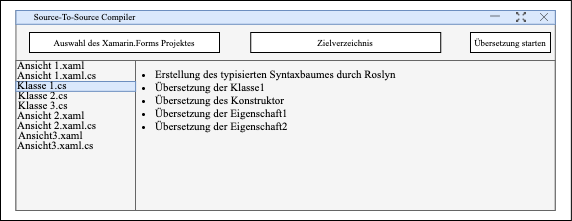

The diagram above was exported from draw.io. Its source (the exported page's mxGraphModel, read from the mxfile embedded in the PNG):
<mxGraphModel dx="742" dy="386" grid="1" gridSize="10" guides="1" tooltips="1" connect="1" arrows="1" fold="1" page="1" pageScale="1" pageWidth="827" pageHeight="1169" math="0" shadow="0">
  <root>
    <mxCell id="0" />
    <mxCell id="1" parent="0" />
    <mxCell id="QiLmsrUP4hoCKyAe9iyC-1" value="" style="rounded=0;whiteSpace=wrap;html=1;fontFamily=Times New Roman;fontSize=9;" vertex="1" parent="1">
      <mxGeometry x="90" y="140" width="570.865" height="220" as="geometry" />
    </mxCell>
    <mxCell id="QiLmsrUP4hoCKyAe9iyC-3" value="" style="rounded=0;whiteSpace=wrap;html=1;fontFamily=Times New Roman;fontSize=9;fillColor=#f5f5f5;strokeColor=#666666;fontColor=#333333;" vertex="1" parent="1">
      <mxGeometry x="105.44" y="150" width="539.369" height="200" as="geometry" />
    </mxCell>
    <mxCell id="QiLmsrUP4hoCKyAe9iyC-4" value="" style="rounded=0;whiteSpace=wrap;html=1;fontFamily=Times New Roman;fontSize=9;" vertex="1" parent="1">
      <mxGeometry x="119" y="172" width="190" height="20" as="geometry" />
    </mxCell>
    <mxCell id="QiLmsrUP4hoCKyAe9iyC-5" value="Zielverzeichnis" style="rounded=0;whiteSpace=wrap;html=1;fontFamily=Times New Roman;fontSize=9;" vertex="1" parent="1">
      <mxGeometry x="340.24" y="172" width="190" height="20" as="geometry" />
    </mxCell>
    <mxCell id="QiLmsrUP4hoCKyAe9iyC-6" value="Übersetzung starten" style="rounded=0;whiteSpace=wrap;html=1;fontFamily=Times New Roman;fontSize=9;" vertex="1" parent="1">
      <mxGeometry x="560" y="172" width="80" height="20" as="geometry" />
    </mxCell>
    <mxCell id="QiLmsrUP4hoCKyAe9iyC-7" value="" style="endArrow=none;html=1;entryX=1;entryY=0.25;entryDx=0;entryDy=0;exitX=0;exitY=0.25;exitDx=0;exitDy=0;fontFamily=Times New Roman;fontSize=9;" edge="1" parent="1" source="QiLmsrUP4hoCKyAe9iyC-3" target="QiLmsrUP4hoCKyAe9iyC-3">
      <mxGeometry width="50" height="50" relative="1" as="geometry">
        <mxPoint x="380" y="280" as="sourcePoint" />
        <mxPoint x="430" y="230" as="targetPoint" />
      </mxGeometry>
    </mxCell>
    <mxCell id="QiLmsrUP4hoCKyAe9iyC-9" value="" style="rounded=0;whiteSpace=wrap;html=1;fontFamily=Times New Roman;fontSize=9;fillColor=#f5f5f5;strokeColor=#666666;fontColor=#333333;" vertex="1" parent="1">
      <mxGeometry x="105.44" y="200" width="120" height="150" as="geometry" />
    </mxCell>
    <mxCell id="QiLmsrUP4hoCKyAe9iyC-10" value="" style="rounded=0;whiteSpace=wrap;html=1;fontFamily=Times New Roman;fontSize=9;fillColor=#f5f5f5;strokeColor=#666666;fontColor=#333333;" vertex="1" parent="1">
      <mxGeometry x="225" y="200" width="419.6842" height="149.9997" as="geometry" />
    </mxCell>
    <mxCell id="QiLmsrUP4hoCKyAe9iyC-11" value="Auswahl des Xamarin.Forms Projektes" style="text;html=1;strokeColor=none;fillColor=none;align=center;verticalAlign=middle;whiteSpace=wrap;rounded=0;fontFamily=Times New Roman;fontSize=9;" vertex="1" parent="1">
      <mxGeometry x="129" y="177" width="170" height="10" as="geometry" />
    </mxCell>
    <mxCell id="QiLmsrUP4hoCKyAe9iyC-12" value="Ansicht 1.xaml" style="text;html=1;strokeColor=none;fillColor=none;align=left;verticalAlign=middle;whiteSpace=wrap;rounded=0;fontFamily=Times New Roman;fontSize=11;" vertex="1" parent="1">
      <mxGeometry x="105.44" y="200" width="101" height="10" as="geometry" />
    </mxCell>
    <mxCell id="QiLmsrUP4hoCKyAe9iyC-13" value="Ansicht 1.xaml.cs" style="text;html=1;strokeColor=none;fillColor=none;align=left;verticalAlign=middle;whiteSpace=wrap;rounded=0;fontFamily=Times New Roman;fontSize=11;" vertex="1" parent="1">
      <mxGeometry x="105.44" y="210" width="101" height="10" as="geometry" />
    </mxCell>
    <mxCell id="QiLmsrUP4hoCKyAe9iyC-15" value="Klasse 2.cs" style="text;html=1;strokeColor=none;fillColor=none;align=left;verticalAlign=middle;whiteSpace=wrap;rounded=0;fontFamily=Times New Roman;fontSize=11;" vertex="1" parent="1">
      <mxGeometry x="105.88" y="230" width="101" height="10" as="geometry" />
    </mxCell>
    <mxCell id="QiLmsrUP4hoCKyAe9iyC-16" style="edgeStyle=orthogonalEdgeStyle;rounded=0;orthogonalLoop=1;jettySize=auto;html=1;exitX=0.5;exitY=1;exitDx=0;exitDy=0;fontFamily=Times New Roman;fontSize=9;" edge="1" parent="1" source="QiLmsrUP4hoCKyAe9iyC-15" target="QiLmsrUP4hoCKyAe9iyC-15">
      <mxGeometry relative="1" as="geometry" />
    </mxCell>
    <mxCell id="QiLmsrUP4hoCKyAe9iyC-17" value="Klasse 3.cs" style="text;html=1;strokeColor=none;fillColor=none;align=left;verticalAlign=middle;whiteSpace=wrap;rounded=0;fontFamily=Times New Roman;fontSize=11;" vertex="1" parent="1">
      <mxGeometry x="105.88" y="240" width="101" height="10" as="geometry" />
    </mxCell>
    <mxCell id="QiLmsrUP4hoCKyAe9iyC-18" value="Ansicht 2.xaml" style="text;html=1;strokeColor=none;fillColor=none;align=left;verticalAlign=middle;whiteSpace=wrap;rounded=0;fontFamily=Times New Roman;fontSize=11;" vertex="1" parent="1">
      <mxGeometry x="105.44" y="250" width="101" height="10" as="geometry" />
    </mxCell>
    <mxCell id="QiLmsrUP4hoCKyAe9iyC-19" value="Ansicht 2.xaml.cs" style="text;html=1;strokeColor=none;fillColor=none;align=left;verticalAlign=middle;whiteSpace=wrap;rounded=0;fontFamily=Times New Roman;fontSize=11;" vertex="1" parent="1">
      <mxGeometry x="105.44" y="260" width="101" height="10" as="geometry" />
    </mxCell>
    <mxCell id="QiLmsrUP4hoCKyAe9iyC-20" value="Ansicht3.xaml" style="text;html=1;strokeColor=none;fillColor=none;align=left;verticalAlign=middle;whiteSpace=wrap;rounded=0;fontFamily=Times New Roman;fontSize=11;" vertex="1" parent="1">
      <mxGeometry x="105.88" y="270" width="101" height="10" as="geometry" />
    </mxCell>
    <mxCell id="QiLmsrUP4hoCKyAe9iyC-21" value="Ansicht3.xaml.cs" style="text;html=1;strokeColor=none;fillColor=none;align=left;verticalAlign=middle;whiteSpace=wrap;rounded=0;fontFamily=Times New Roman;fontSize=11;" vertex="1" parent="1">
      <mxGeometry x="105.44" y="280" width="101" height="10" as="geometry" />
    </mxCell>
    <mxCell id="QiLmsrUP4hoCKyAe9iyC-22" value="" style="rounded=0;whiteSpace=wrap;html=1;fontFamily=Times New Roman;fontSize=9;fillColor=#dae8fc;strokeColor=#6c8ebf;labelBorderColor=none;align=left;" vertex="1" parent="1">
      <mxGeometry x="105.44" y="221" width="119.6848" height="9.8425" as="geometry" />
    </mxCell>
    <mxCell id="QiLmsrUP4hoCKyAe9iyC-14" value="Klasse 1.cs" style="text;html=1;strokeColor=none;fillColor=none;align=left;verticalAlign=middle;whiteSpace=wrap;rounded=0;fontFamily=Times New Roman;fontSize=11;" vertex="1" parent="1">
      <mxGeometry x="105.44" y="220" width="101" height="10" as="geometry" />
    </mxCell>
    <mxCell id="QiLmsrUP4hoCKyAe9iyC-23" value="" style="rounded=0;whiteSpace=wrap;html=1;fontFamily=Times New Roman;fontSize=9;fillColor=#dae8fc;strokeColor=#6c8ebf;" vertex="1" parent="1">
      <mxGeometry x="105.44" y="150" width="539.369" height="13.779499999999999" as="geometry" />
    </mxCell>
    <mxCell id="QiLmsrUP4hoCKyAe9iyC-24" value="Source-To-Source Compiler" style="text;html=1;strokeColor=none;fillColor=none;align=center;verticalAlign=middle;whiteSpace=wrap;rounded=0;fontFamily=Times New Roman;fontSize=9;" vertex="1" parent="1">
      <mxGeometry x="119" y="152" width="111" height="8" as="geometry" />
    </mxCell>
    <mxCell id="QiLmsrUP4hoCKyAe9iyC-26" value="" style="shape=image;html=1;verticalAlign=top;verticalLabelPosition=bottom;labelBackgroundColor=#ffffff;imageAspect=0;aspect=fixed;image=https://cdn4.iconfinder.com/data/icons/basic-user-interface-elements/700/minus-remove-delete-minimize-128.png;fontFamily=Times New Roman;fontSize=9;" vertex="1" parent="1">
      <mxGeometry x="580" y="151" width="10" height="10" as="geometry" />
    </mxCell>
    <mxCell id="QiLmsrUP4hoCKyAe9iyC-27" value="" style="shape=image;html=1;verticalAlign=top;verticalLabelPosition=bottom;labelBackgroundColor=#ffffff;imageAspect=0;aspect=fixed;image=https://cdn3.iconfinder.com/data/icons/iconic-1/32/fullscreen_alt-128.png;fontFamily=Times New Roman;fontSize=9;" vertex="1" parent="1">
      <mxGeometry x="606" y="152" width="10" height="10" as="geometry" />
    </mxCell>
    <mxCell id="QiLmsrUP4hoCKyAe9iyC-28" value="" style="shape=image;html=1;verticalAlign=top;verticalLabelPosition=bottom;labelBackgroundColor=#ffffff;imageAspect=0;aspect=fixed;image=https://cdn4.iconfinder.com/data/icons/basic-user-interface-elements/700/exit-delete-remove-close-x-128.png;fontFamily=Times New Roman;fontSize=9;" vertex="1" parent="1">
      <mxGeometry x="630" y="153" width="8" height="8" as="geometry" />
    </mxCell>
    <mxCell id="QiLmsrUP4hoCKyAe9iyC-30" value="&lt;ul style=&quot;font-size: 11px;&quot;&gt;&lt;li style=&quot;font-size: 11px;&quot;&gt;&lt;span style=&quot;font-size: 11px;&quot;&gt;Erstellung des typisierten Syntaxbaumes durch Roslyn&lt;/span&gt;&lt;/li&gt;&lt;li style=&quot;font-size: 11px;&quot;&gt;&lt;span style=&quot;font-size: 11px;&quot;&gt;Übersetzung der Klasse1&lt;/span&gt;&lt;/li&gt;&lt;li style=&quot;font-size: 11px;&quot;&gt;&lt;span style=&quot;font-size: 11px;&quot;&gt;Übersetzung des&amp;nbsp;&lt;/span&gt;Konstruktor&lt;/li&gt;&lt;li style=&quot;font-size: 11px;&quot;&gt;&lt;span style=&quot;font-size: 11px;&quot;&gt;Übersetzung der Eigenschaft1&lt;/span&gt;&lt;/li&gt;&lt;li style=&quot;font-size: 11px;&quot;&gt;Übersetzung der Eigenschaft2&lt;/li&gt;&lt;/ul&gt;" style="text;html=1;strokeColor=none;fillColor=none;align=left;verticalAlign=top;whiteSpace=wrap;rounded=0;fontFamily=Times New Roman;fontSize=11;spacing=0;" vertex="1" parent="1">
      <mxGeometry x="204.68" y="192" width="440" height="135" as="geometry" />
    </mxCell>
  </root>
</mxGraphModel>